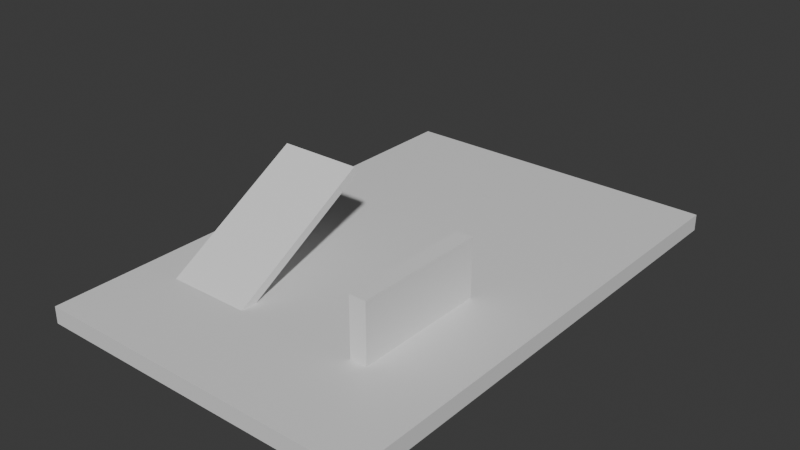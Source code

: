 # Source: map.blend  (saved by Blender 4.4.32; exported with 4.5.12 LTS)
import bpy
from mathutils import Matrix  # noqa: F401  (used for matrix-valued properties, if any)

bpy.ops.wm.read_factory_settings(use_empty=True)
scene = bpy.context.scene
scene.name = 'Scene'

# ---- collections
col_collection = bpy.data.collections.new('Collection'); scene.collection.children.link(col_collection)

# ---- materials (node trees are filled in below, after node groups)
mat_material = bpy.data.materials.new('Material')
mat_material.alpha_threshold = 0.0
mat_material.roughness = 0.5
mat_material.line_color = (0.0, 0.0, 0.0, 1.0)

# ---- material node trees
mat_material.use_nodes = True; mat_material.node_tree.nodes.clear()
_N = mat_material.node_tree.nodes; _L = mat_material.node_tree.links
n0 = _N.new('ShaderNodeOutputMaterial'); n0.name = 'Material Output'; n0.location = (300, 300)
n1 = _N.new('ShaderNodeBsdfPrincipled'); n1.name = 'Principled BSDF'; n1.location = (10, 300)
n1.inputs[3].default_value = 1.45
_L.new(n1.outputs[0], n0.inputs[0])
n0.is_active_output = True

# ---- world
world_world = bpy.data.worlds.new('World'); scene.world = world_world
world_world.use_nodes = True; world_world.node_tree.nodes.clear()
_N = world_world.node_tree.nodes; _L = world_world.node_tree.links
n0 = _N.new('ShaderNodeOutputWorld'); n0.name = 'World Output'; n0.location = (300, 300)
n1 = _N.new('ShaderNodeBackground'); n1.name = 'Background'; n1.location = (10, 300)
n1.inputs[0].default_value = (0.05088, 0.05088, 0.05088, 1.0)
_L.new(n1.outputs[0], n0.inputs[0])
n0.is_active_output = True
world_world.color = (0.05088, 0.05088, 0.05088)
world_world.sun_shadow_jitter_overblur = 0.0

# ---- meshes
me_cube = bpy.data.meshes.new('Cube')
me_cube.from_pydata([(1.0, 1.0, 1.0), (1.0, 1.0, -1.0), (1.0, -1.0, 1.0), (1.0, -1.0, -1.0), (-1.0, 1.0, 1.0), (-1.0, 1.0, -1.0), (-1.0, -1.0, 1.0), (-1.0, -1.0, -1.0)], [], [(0, 4, 6, 2), (3, 2, 6, 7), (7, 6, 4, 5), (5, 1, 3, 7), (1, 0, 2, 3), (5, 4, 0, 1)])
_uv = me_cube.uv_layers.new(name='UVMap')
_uv.uv.foreach_set('vector', [0.625, 0.5, 0.875, 0.5, 0.875, 0.75, 0.625, 0.75, 0.375, 0.75, 0.625, 0.75, 0.625, 1.0, 0.375, 1.0, 0.375, 0.0, 0.625, 0.0, 0.625, 0.25, 0.375, 0.25, 0.125, 0.5, 0.375, 0.5, 0.375, 0.75, 0.125, 0.75, 0.375, 0.5, 0.625, 0.5, 0.625, 0.75, 0.375, 0.75, 0.375, 0.25, 0.625, 0.25, 0.625, 0.5, 0.375, 0.5])
me_cube.materials.append(mat_material)
me_cube.use_mirror_vertex_groups = False
me_cube.update()
me_cube_001 = bpy.data.meshes.new('Cube.001')
me_cube_001.from_pydata([(-1.0, -1.0, -1.0), (-1.0, -1.0, 1.0), (-1.0, 1.0, -1.0), (-1.0, 1.0, 1.0), (1.0, -1.0, -1.0), (1.0, -1.0, 1.0), (1.0, 1.0, -1.0), (1.0, 1.0, 1.0)], [], [(0, 1, 3, 2), (2, 3, 7, 6), (6, 7, 5, 4), (4, 5, 1, 0), (2, 6, 4, 0), (7, 3, 1, 5)])
_uv = me_cube_001.uv_layers.new(name='UVMap')
_uv.uv.foreach_set('vector', [0.375, 0.0, 0.625, 0.0, 0.625, 0.25, 0.375, 0.25, 0.375, 0.25, 0.625, 0.25, 0.625, 0.5, 0.375, 0.5, 0.375, 0.5, 0.625, 0.5, 0.625, 0.75, 0.375, 0.75, 0.375, 0.75, 0.625, 0.75, 0.625, 1.0, 0.375, 1.0, 0.125, 0.5, 0.375, 0.5, 0.375, 0.75, 0.125, 0.75, 0.625, 0.5, 0.875, 0.5, 0.875, 0.75, 0.625, 0.75])
me_cube_001.update()
me_cube_002 = bpy.data.meshes.new('Cube.002')
me_cube_002.from_pydata([(-1.0, -1.0, -1.0), (-1.0, -1.0, 1.0), (-1.0, 1.0, -1.0), (-1.0, 1.0, 1.0), (1.0, -1.0, -1.0), (1.0, -1.0, 1.0), (1.0, 1.0, -1.0), (1.0, 1.0, 1.0)], [], [(0, 1, 3, 2), (2, 3, 7, 6), (6, 7, 5, 4), (4, 5, 1, 0), (2, 6, 4, 0), (7, 3, 1, 5)])
_uv = me_cube_002.uv_layers.new(name='UVMap')
_uv.uv.foreach_set('vector', [0.375, 0.0, 0.625, 0.0, 0.625, 0.25, 0.375, 0.25, 0.375, 0.25, 0.625, 0.25, 0.625, 0.5, 0.375, 0.5, 0.375, 0.5, 0.625, 0.5, 0.625, 0.75, 0.375, 0.75, 0.375, 0.75, 0.625, 0.75, 0.625, 1.0, 0.375, 1.0, 0.125, 0.5, 0.375, 0.5, 0.375, 0.75, 0.125, 0.75, 0.625, 0.5, 0.875, 0.5, 0.875, 0.75, 0.625, 0.75])
me_cube_002.update()

# ---- objects
ob_cube = bpy.data.objects.new('Cube', me_cube)
ob_cube_001 = bpy.data.objects.new('Cube.001', me_cube_001)
ob_cube_002 = bpy.data.objects.new('Cube.002', me_cube_002)

# ---- transforms, parenting, visibility, modifiers, constraints
ob_cube.location = (0.0, 0.0, -10.0)
ob_cube.scale = (100.0, 150.0, 5.0)
ob_cube.lock_rotations_4d = False
ob_cube.empty_display_type = 'ARROWS'
ob_cube.lineart.crease_threshold = 0.0
ob_cube_001.location = (50.0, -50.0, 10.0)
ob_cube_001.scale = (5.0, 40.0, 20.0)
ob_cube_002.location = (-50.0, -50.0, 17.0)
ob_cube_002.rotation_euler = (0.5236, 0.0, 0.0)
ob_cube_002.scale = (25.0, 50.0, 2.5)

# ---- collection membership
col_collection.objects.link(ob_cube)
col_collection.objects.link(ob_cube_001)
col_collection.objects.link(ob_cube_002)

# ---- scene / render settings (as saved in the file)
scene.frame_start = 1; scene.frame_end = 250; scene.frame_set(1)
scene.render.engine = 'BLENDER_EEVEE_NEXT'
bpy.context.view_layer.update()

# ---- added for rendering (the .blend has no active camera and no usable light): camera, sun
cam_auto = bpy.data.cameras.new('AutoCamera')
cam_auto.lens = 50.0
cam_auto.sensor_width = 36.0
cam_auto.clip_end = 5932.86
ob_auto_camera = bpy.data.objects.new('AutoCamera', cam_auto)
scene.collection.objects.link(ob_auto_camera)
ob_auto_camera.location = (338.056, -405.667, 285.027)
ob_auto_camera.rotation_euler = (1.09748, -7.21219e-08, 0.694738)
scene.camera = ob_auto_camera
light_auto_sun = bpy.data.lights.new('AutoSun', 'SUN')
light_auto_sun.energy = 3.0
light_auto_sun.angle = 0.0523599
ob_auto_sun = bpy.data.objects.new('AutoSun', light_auto_sun)
scene.collection.objects.link(ob_auto_sun)
ob_auto_sun.rotation_euler = (0.872665, 0.174533, 0.523599)
bpy.context.view_layer.update()
